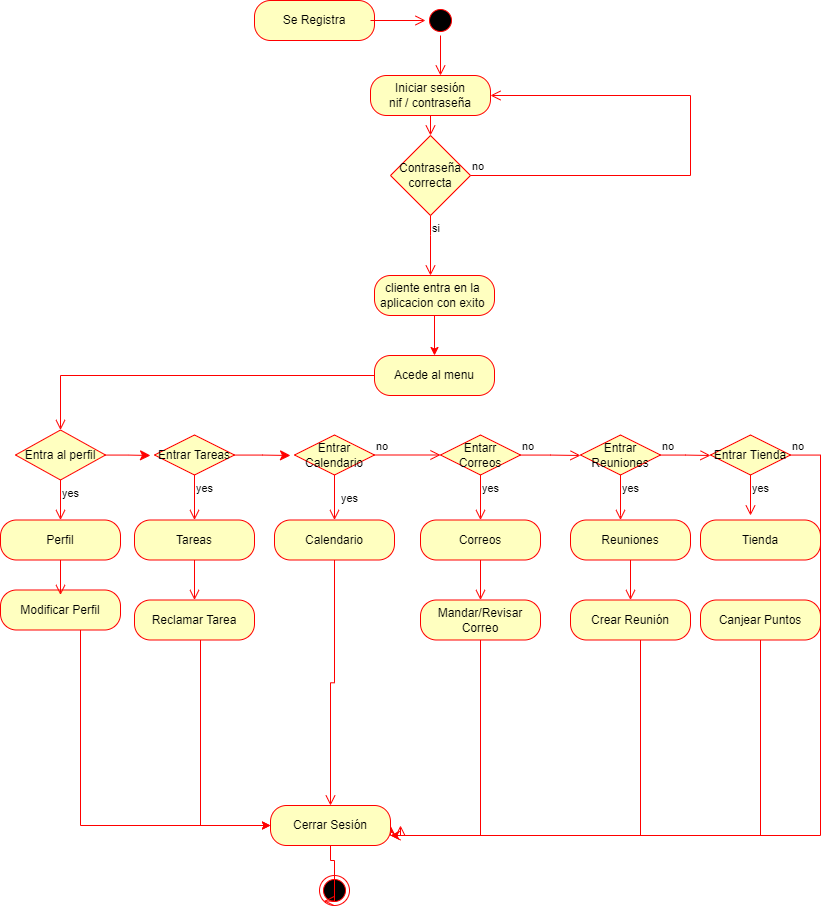

The diagram above was exported from draw.io. Its source (the exported page's mxGraphModel, read from the mxfile embedded in the PNG):
<mxGraphModel dx="1483" dy="781" grid="1" gridSize="10" guides="1" tooltips="1" connect="1" arrows="1" fold="1" page="1" pageScale="1" pageWidth="827" pageHeight="1169" math="0" shadow="0">
  <root>
    <mxCell id="WIyWlLk6GJQsqaUBKTNV-0" />
    <mxCell id="WIyWlLk6GJQsqaUBKTNV-1" parent="WIyWlLk6GJQsqaUBKTNV-0" />
    <mxCell id="QlTnTAcAJMpUkDS5K5yw-1" value="" style="ellipse;html=1;shape=startState;fillColor=#000000;strokeColor=#ff0000;" parent="WIyWlLk6GJQsqaUBKTNV-1" vertex="1">
      <mxGeometry x="425" y="160" width="30" height="30" as="geometry" />
    </mxCell>
    <mxCell id="QlTnTAcAJMpUkDS5K5yw-2" value="" style="edgeStyle=orthogonalEdgeStyle;html=1;verticalAlign=bottom;endArrow=open;endSize=8;strokeColor=#ff0000;rounded=0;" parent="WIyWlLk6GJQsqaUBKTNV-1" source="QlTnTAcAJMpUkDS5K5yw-1" edge="1">
      <mxGeometry relative="1" as="geometry">
        <mxPoint x="440" y="230" as="targetPoint" />
      </mxGeometry>
    </mxCell>
    <mxCell id="QlTnTAcAJMpUkDS5K5yw-13" value="Contraseña correcta" style="rhombus;whiteSpace=wrap;html=1;fillColor=#ffffc0;strokeColor=#ff0000;" parent="WIyWlLk6GJQsqaUBKTNV-1" vertex="1">
      <mxGeometry x="390" y="290" width="80" height="80" as="geometry" />
    </mxCell>
    <mxCell id="QlTnTAcAJMpUkDS5K5yw-14" value="no" style="edgeStyle=orthogonalEdgeStyle;html=1;align=left;verticalAlign=bottom;endArrow=open;endSize=8;strokeColor=#ff0000;rounded=0;entryX=1;entryY=0.5;entryDx=0;entryDy=0;" parent="WIyWlLk6GJQsqaUBKTNV-1" source="QlTnTAcAJMpUkDS5K5yw-13" target="QlTnTAcAJMpUkDS5K5yw-31" edge="1">
      <mxGeometry x="-1" relative="1" as="geometry">
        <mxPoint x="500" y="260" as="targetPoint" />
        <Array as="points">
          <mxPoint x="690" y="330" />
          <mxPoint x="690" y="250" />
        </Array>
      </mxGeometry>
    </mxCell>
    <mxCell id="QlTnTAcAJMpUkDS5K5yw-15" value="si" style="edgeStyle=orthogonalEdgeStyle;html=1;align=left;verticalAlign=top;endArrow=open;endSize=8;strokeColor=#ff0000;rounded=0;" parent="WIyWlLk6GJQsqaUBKTNV-1" source="QlTnTAcAJMpUkDS5K5yw-13" target="QlTnTAcAJMpUkDS5K5yw-29" edge="1">
      <mxGeometry x="-1" relative="1" as="geometry">
        <mxPoint x="440" y="420" as="targetPoint" />
        <Array as="points">
          <mxPoint x="430" y="390" />
          <mxPoint x="430" y="390" />
        </Array>
      </mxGeometry>
    </mxCell>
    <mxCell id="QlTnTAcAJMpUkDS5K5yw-27" value="Se Registra" style="rounded=1;whiteSpace=wrap;html=1;arcSize=40;fontColor=#000000;fillColor=#ffffc0;strokeColor=#ff0000;" parent="WIyWlLk6GJQsqaUBKTNV-1" vertex="1">
      <mxGeometry x="254" y="155" width="120" height="40" as="geometry" />
    </mxCell>
    <mxCell id="QlTnTAcAJMpUkDS5K5yw-28" value="" style="edgeStyle=orthogonalEdgeStyle;html=1;verticalAlign=bottom;endArrow=open;endSize=8;strokeColor=#ff0000;rounded=0;entryX=0;entryY=0.5;entryDx=0;entryDy=0;" parent="WIyWlLk6GJQsqaUBKTNV-1" target="QlTnTAcAJMpUkDS5K5yw-1" edge="1">
      <mxGeometry relative="1" as="geometry">
        <mxPoint x="520" y="470" as="targetPoint" />
        <mxPoint x="370" y="175" as="sourcePoint" />
      </mxGeometry>
    </mxCell>
    <mxCell id="QlTnTAcAJMpUkDS5K5yw-45" style="edgeStyle=orthogonalEdgeStyle;rounded=0;orthogonalLoop=1;jettySize=auto;html=1;exitX=0.5;exitY=1;exitDx=0;exitDy=0;endArrow=classic;endFill=1;strokeColor=#FF0000;" parent="WIyWlLk6GJQsqaUBKTNV-1" source="QlTnTAcAJMpUkDS5K5yw-29" edge="1">
      <mxGeometry relative="1" as="geometry">
        <Array as="points">
          <mxPoint x="434" y="470" />
        </Array>
        <mxPoint x="434" y="510" as="targetPoint" />
      </mxGeometry>
    </mxCell>
    <mxCell id="QlTnTAcAJMpUkDS5K5yw-29" value="cliente entra en la&amp;nbsp; aplicacion con exito&amp;nbsp;" style="rounded=1;whiteSpace=wrap;html=1;arcSize=40;fontColor=#000000;fillColor=#ffffc0;strokeColor=#ff0000;" parent="WIyWlLk6GJQsqaUBKTNV-1" vertex="1">
      <mxGeometry x="374" y="430" width="120" height="40" as="geometry" />
    </mxCell>
    <mxCell id="QlTnTAcAJMpUkDS5K5yw-31" value="Iniciar sesión&lt;br&gt;nif / contraseña" style="rounded=1;whiteSpace=wrap;html=1;arcSize=40;fontColor=#000000;fillColor=#ffffc0;strokeColor=#ff0000;" parent="WIyWlLk6GJQsqaUBKTNV-1" vertex="1">
      <mxGeometry x="370" y="230" width="120" height="40" as="geometry" />
    </mxCell>
    <mxCell id="QlTnTAcAJMpUkDS5K5yw-35" value="" style="edgeStyle=orthogonalEdgeStyle;html=1;verticalAlign=bottom;endArrow=open;endSize=8;strokeColor=#ff0000;rounded=0;entryX=0.5;entryY=0;entryDx=0;entryDy=0;" parent="WIyWlLk6GJQsqaUBKTNV-1" source="QlTnTAcAJMpUkDS5K5yw-31" target="QlTnTAcAJMpUkDS5K5yw-13" edge="1">
      <mxGeometry relative="1" as="geometry">
        <mxPoint x="270" y="320" as="targetPoint" />
        <mxPoint x="400" y="300" as="sourcePoint" />
      </mxGeometry>
    </mxCell>
    <mxCell id="noCi-JM1xxosY84Gt_b9-2" value="Acede al menu" style="rounded=1;whiteSpace=wrap;html=1;arcSize=40;fontColor=#000000;fillColor=#ffffc0;strokeColor=#ff0000;" parent="WIyWlLk6GJQsqaUBKTNV-1" vertex="1">
      <mxGeometry x="374" y="510" width="120" height="40" as="geometry" />
    </mxCell>
    <mxCell id="noCi-JM1xxosY84Gt_b9-3" value="" style="edgeStyle=orthogonalEdgeStyle;html=1;verticalAlign=bottom;endArrow=open;endSize=8;strokeColor=#ff0000;rounded=0;entryX=0.5;entryY=0;entryDx=0;entryDy=0;" parent="WIyWlLk6GJQsqaUBKTNV-1" source="noCi-JM1xxosY84Gt_b9-2" target="3IxxyXGAHAQYtw6I_Ox1-2" edge="1">
      <mxGeometry relative="1" as="geometry">
        <mxPoint x="435" y="590" as="targetPoint" />
        <Array as="points" />
      </mxGeometry>
    </mxCell>
    <mxCell id="noCi-JM1xxosY84Gt_b9-11" value="Tareas" style="rounded=1;whiteSpace=wrap;html=1;arcSize=40;fontColor=#000000;fillColor=#ffffc0;strokeColor=#ff0000;" parent="WIyWlLk6GJQsqaUBKTNV-1" vertex="1">
      <mxGeometry x="134" y="674.5" width="120" height="40" as="geometry" />
    </mxCell>
    <mxCell id="noCi-JM1xxosY84Gt_b9-12" value="" style="edgeStyle=orthogonalEdgeStyle;html=1;verticalAlign=bottom;endArrow=open;endSize=8;strokeColor=#ff0000;rounded=0;" parent="WIyWlLk6GJQsqaUBKTNV-1" source="noCi-JM1xxosY84Gt_b9-11" target="noCi-JM1xxosY84Gt_b9-15" edge="1">
      <mxGeometry relative="1" as="geometry">
        <mxPoint x="244" y="764.5" as="targetPoint" />
        <Array as="points" />
      </mxGeometry>
    </mxCell>
    <mxCell id="3IxxyXGAHAQYtw6I_Ox1-32" style="edgeStyle=orthogonalEdgeStyle;rounded=0;orthogonalLoop=1;jettySize=auto;html=1;endArrow=classic;endFill=1;strokeColor=#FF0000;" edge="1" parent="WIyWlLk6GJQsqaUBKTNV-1" source="noCi-JM1xxosY84Gt_b9-15" target="noCi-JM1xxosY84Gt_b9-42">
      <mxGeometry relative="1" as="geometry">
        <Array as="points">
          <mxPoint x="200" y="980" />
        </Array>
      </mxGeometry>
    </mxCell>
    <mxCell id="noCi-JM1xxosY84Gt_b9-15" value="Reclamar Tarea" style="rounded=1;whiteSpace=wrap;html=1;arcSize=40;fontColor=#000000;fillColor=#ffffc0;strokeColor=#ff0000;" parent="WIyWlLk6GJQsqaUBKTNV-1" vertex="1">
      <mxGeometry x="134" y="754.5" width="120" height="40" as="geometry" />
    </mxCell>
    <mxCell id="noCi-JM1xxosY84Gt_b9-17" value="Calendario" style="rounded=1;whiteSpace=wrap;html=1;arcSize=40;fontColor=#000000;fillColor=#ffffc0;strokeColor=#ff0000;" parent="WIyWlLk6GJQsqaUBKTNV-1" vertex="1">
      <mxGeometry x="274" y="674.5" width="120" height="40" as="geometry" />
    </mxCell>
    <mxCell id="noCi-JM1xxosY84Gt_b9-18" value="" style="edgeStyle=orthogonalEdgeStyle;html=1;verticalAlign=bottom;endArrow=open;endSize=8;strokeColor=#ff0000;rounded=0;" parent="WIyWlLk6GJQsqaUBKTNV-1" source="noCi-JM1xxosY84Gt_b9-17" target="noCi-JM1xxosY84Gt_b9-42" edge="1">
      <mxGeometry relative="1" as="geometry">
        <mxPoint x="334" y="780" as="targetPoint" />
      </mxGeometry>
    </mxCell>
    <mxCell id="noCi-JM1xxosY84Gt_b9-20" value="Correos" style="rounded=1;whiteSpace=wrap;html=1;arcSize=40;fontColor=#000000;fillColor=#ffffc0;strokeColor=#ff0000;" parent="WIyWlLk6GJQsqaUBKTNV-1" vertex="1">
      <mxGeometry x="420" y="674.5" width="120" height="40" as="geometry" />
    </mxCell>
    <mxCell id="noCi-JM1xxosY84Gt_b9-21" value="" style="edgeStyle=orthogonalEdgeStyle;html=1;verticalAlign=bottom;endArrow=open;endSize=8;strokeColor=#ff0000;rounded=0;" parent="WIyWlLk6GJQsqaUBKTNV-1" source="noCi-JM1xxosY84Gt_b9-20" target="noCi-JM1xxosY84Gt_b9-23" edge="1">
      <mxGeometry relative="1" as="geometry">
        <mxPoint x="500" y="774.5" as="targetPoint" />
      </mxGeometry>
    </mxCell>
    <mxCell id="3IxxyXGAHAQYtw6I_Ox1-33" style="edgeStyle=orthogonalEdgeStyle;rounded=0;orthogonalLoop=1;jettySize=auto;html=1;entryX=1;entryY=0.75;entryDx=0;entryDy=0;endArrow=classic;endFill=1;strokeColor=#FF0000;" edge="1" parent="WIyWlLk6GJQsqaUBKTNV-1" source="noCi-JM1xxosY84Gt_b9-23" target="noCi-JM1xxosY84Gt_b9-42">
      <mxGeometry relative="1" as="geometry">
        <Array as="points">
          <mxPoint x="480" y="990" />
        </Array>
      </mxGeometry>
    </mxCell>
    <mxCell id="noCi-JM1xxosY84Gt_b9-23" value="Mandar/Revisar&lt;br&gt;Correo" style="rounded=1;whiteSpace=wrap;html=1;arcSize=40;fontColor=#000000;fillColor=#ffffc0;strokeColor=#ff0000;" parent="WIyWlLk6GJQsqaUBKTNV-1" vertex="1">
      <mxGeometry x="420" y="754.5" width="120" height="40" as="geometry" />
    </mxCell>
    <mxCell id="noCi-JM1xxosY84Gt_b9-25" value="Tienda" style="rounded=1;whiteSpace=wrap;html=1;arcSize=40;fontColor=#000000;fillColor=#ffffc0;strokeColor=#ff0000;" parent="WIyWlLk6GJQsqaUBKTNV-1" vertex="1">
      <mxGeometry x="700" y="674.5" width="120" height="40" as="geometry" />
    </mxCell>
    <mxCell id="noCi-JM1xxosY84Gt_b9-27" value="Reuniones" style="rounded=1;whiteSpace=wrap;html=1;arcSize=40;fontColor=#000000;fillColor=#ffffc0;strokeColor=#ff0000;" parent="WIyWlLk6GJQsqaUBKTNV-1" vertex="1">
      <mxGeometry x="570" y="674.5" width="120" height="40" as="geometry" />
    </mxCell>
    <mxCell id="noCi-JM1xxosY84Gt_b9-28" value="" style="edgeStyle=orthogonalEdgeStyle;html=1;verticalAlign=bottom;endArrow=open;endSize=8;strokeColor=#ff0000;rounded=0;" parent="WIyWlLk6GJQsqaUBKTNV-1" source="noCi-JM1xxosY84Gt_b9-27" target="noCi-JM1xxosY84Gt_b9-36" edge="1">
      <mxGeometry relative="1" as="geometry">
        <mxPoint x="660" y="814.5" as="targetPoint" />
      </mxGeometry>
    </mxCell>
    <mxCell id="noCi-JM1xxosY84Gt_b9-36" value="Crear Reunión" style="rounded=1;whiteSpace=wrap;html=1;arcSize=40;fontColor=#000000;fillColor=#ffffc0;strokeColor=#ff0000;" parent="WIyWlLk6GJQsqaUBKTNV-1" vertex="1">
      <mxGeometry x="570" y="754.5" width="120" height="40" as="geometry" />
    </mxCell>
    <mxCell id="noCi-JM1xxosY84Gt_b9-37" value="" style="edgeStyle=orthogonalEdgeStyle;html=1;verticalAlign=bottom;endArrow=open;endSize=8;strokeColor=#ff0000;rounded=0;entryX=1;entryY=0.75;entryDx=0;entryDy=0;" parent="WIyWlLk6GJQsqaUBKTNV-1" source="noCi-JM1xxosY84Gt_b9-36" edge="1" target="noCi-JM1xxosY84Gt_b9-42">
      <mxGeometry relative="1" as="geometry">
        <mxPoint x="630" y="830" as="targetPoint" />
        <Array as="points">
          <mxPoint x="640" y="990" />
        </Array>
      </mxGeometry>
    </mxCell>
    <mxCell id="3IxxyXGAHAQYtw6I_Ox1-34" style="edgeStyle=orthogonalEdgeStyle;rounded=0;orthogonalLoop=1;jettySize=auto;html=1;entryX=1;entryY=0.5;entryDx=0;entryDy=0;endArrow=classic;endFill=1;strokeColor=#FF0000;" edge="1" parent="WIyWlLk6GJQsqaUBKTNV-1" source="noCi-JM1xxosY84Gt_b9-38" target="noCi-JM1xxosY84Gt_b9-42">
      <mxGeometry relative="1" as="geometry">
        <Array as="points">
          <mxPoint x="760" y="990" />
          <mxPoint x="390" y="990" />
        </Array>
      </mxGeometry>
    </mxCell>
    <mxCell id="noCi-JM1xxosY84Gt_b9-38" value="Canjear Puntos" style="rounded=1;whiteSpace=wrap;html=1;arcSize=40;fontColor=#000000;fillColor=#ffffc0;strokeColor=#ff0000;" parent="WIyWlLk6GJQsqaUBKTNV-1" vertex="1">
      <mxGeometry x="700" y="754.5" width="120" height="40" as="geometry" />
    </mxCell>
    <mxCell id="noCi-JM1xxosY84Gt_b9-41" value="" style="ellipse;html=1;shape=endState;fillColor=#000000;strokeColor=#ff0000;" parent="WIyWlLk6GJQsqaUBKTNV-1" vertex="1">
      <mxGeometry x="319" y="1030" width="30" height="30" as="geometry" />
    </mxCell>
    <mxCell id="noCi-JM1xxosY84Gt_b9-42" value="Cerrar Sesión" style="rounded=1;whiteSpace=wrap;html=1;arcSize=40;fontColor=#000000;fillColor=#ffffc0;strokeColor=#ff0000;" parent="WIyWlLk6GJQsqaUBKTNV-1" vertex="1">
      <mxGeometry x="270" y="960" width="120" height="40" as="geometry" />
    </mxCell>
    <mxCell id="noCi-JM1xxosY84Gt_b9-43" value="" style="edgeStyle=orthogonalEdgeStyle;html=1;verticalAlign=bottom;endArrow=open;endSize=8;strokeColor=#ff0000;rounded=0;entryX=0;entryY=1;entryDx=0;entryDy=0;" parent="WIyWlLk6GJQsqaUBKTNV-1" source="noCi-JM1xxosY84Gt_b9-42" edge="1" target="noCi-JM1xxosY84Gt_b9-41">
      <mxGeometry relative="1" as="geometry">
        <mxPoint x="340" y="1050" as="targetPoint" />
        <Array as="points">
          <mxPoint x="330" y="1015" />
          <mxPoint x="334" y="1015" />
          <mxPoint x="334" y="1056" />
        </Array>
      </mxGeometry>
    </mxCell>
    <mxCell id="3IxxyXGAHAQYtw6I_Ox1-31" style="edgeStyle=orthogonalEdgeStyle;rounded=0;orthogonalLoop=1;jettySize=auto;html=1;endArrow=classic;endFill=1;strokeColor=#FF0000;" edge="1" parent="WIyWlLk6GJQsqaUBKTNV-1" source="3IxxyXGAHAQYtw6I_Ox1-1" target="noCi-JM1xxosY84Gt_b9-42">
      <mxGeometry relative="1" as="geometry">
        <mxPoint x="60" y="940" as="targetPoint" />
        <Array as="points">
          <mxPoint x="80" y="980" />
        </Array>
      </mxGeometry>
    </mxCell>
    <mxCell id="3IxxyXGAHAQYtw6I_Ox1-1" value="Modificar Perfil" style="rounded=1;whiteSpace=wrap;html=1;arcSize=40;fontColor=#000000;fillColor=#ffffc0;strokeColor=#ff0000;" vertex="1" parent="WIyWlLk6GJQsqaUBKTNV-1">
      <mxGeometry y="744.5" width="120" height="40" as="geometry" />
    </mxCell>
    <mxCell id="3IxxyXGAHAQYtw6I_Ox1-2" value="Entra al perfil" style="rhombus;whiteSpace=wrap;html=1;fillColor=#ffffc0;strokeColor=#ff0000;" vertex="1" parent="WIyWlLk6GJQsqaUBKTNV-1">
      <mxGeometry x="15" y="584.5" width="90" height="50" as="geometry" />
    </mxCell>
    <mxCell id="3IxxyXGAHAQYtw6I_Ox1-4" value="yes" style="edgeStyle=orthogonalEdgeStyle;html=1;align=left;verticalAlign=top;endArrow=open;endSize=8;strokeColor=#ff0000;rounded=0;entryX=0.5;entryY=0;entryDx=0;entryDy=0;" edge="1" source="3IxxyXGAHAQYtw6I_Ox1-2" parent="WIyWlLk6GJQsqaUBKTNV-1">
      <mxGeometry x="-1" relative="1" as="geometry">
        <mxPoint x="60" y="674.5" as="targetPoint" />
      </mxGeometry>
    </mxCell>
    <mxCell id="3IxxyXGAHAQYtw6I_Ox1-5" value="Perfil" style="rounded=1;whiteSpace=wrap;html=1;arcSize=40;fontColor=#000000;fillColor=#ffffc0;strokeColor=#ff0000;" vertex="1" parent="WIyWlLk6GJQsqaUBKTNV-1">
      <mxGeometry y="674.5" width="120" height="40" as="geometry" />
    </mxCell>
    <mxCell id="3IxxyXGAHAQYtw6I_Ox1-6" value="" style="edgeStyle=orthogonalEdgeStyle;html=1;verticalAlign=bottom;endArrow=open;endSize=8;strokeColor=#ff0000;rounded=0;" edge="1" parent="WIyWlLk6GJQsqaUBKTNV-1">
      <mxGeometry relative="1" as="geometry">
        <mxPoint x="60" y="749.5" as="targetPoint" />
        <mxPoint x="60" y="714.5" as="sourcePoint" />
      </mxGeometry>
    </mxCell>
    <mxCell id="3IxxyXGAHAQYtw6I_Ox1-14" value="yes" style="edgeStyle=orthogonalEdgeStyle;html=1;align=left;verticalAlign=top;endArrow=open;endSize=8;strokeColor=#ff0000;rounded=0;entryX=0.5;entryY=0;entryDx=0;entryDy=0;" edge="1" source="3IxxyXGAHAQYtw6I_Ox1-12" parent="WIyWlLk6GJQsqaUBKTNV-1" target="noCi-JM1xxosY84Gt_b9-11">
      <mxGeometry x="-1" relative="1" as="geometry">
        <mxPoint x="185" y="694.5" as="targetPoint" />
      </mxGeometry>
    </mxCell>
    <mxCell id="3IxxyXGAHAQYtw6I_Ox1-16" value="no" style="edgeStyle=orthogonalEdgeStyle;html=1;align=left;verticalAlign=bottom;endArrow=open;endSize=8;strokeColor=#ff0000;rounded=0;entryX=0;entryY=0.5;entryDx=0;entryDy=0;" edge="1" parent="WIyWlLk6GJQsqaUBKTNV-1" source="3IxxyXGAHAQYtw6I_Ox1-15" target="3IxxyXGAHAQYtw6I_Ox1-18">
      <mxGeometry x="-1" relative="1" as="geometry">
        <mxPoint x="460" y="610" as="targetPoint" />
      </mxGeometry>
    </mxCell>
    <mxCell id="3IxxyXGAHAQYtw6I_Ox1-17" value="yes" style="edgeStyle=orthogonalEdgeStyle;html=1;align=left;verticalAlign=top;endArrow=open;endSize=8;strokeColor=#ff0000;rounded=0;" edge="1" parent="WIyWlLk6GJQsqaUBKTNV-1" source="3IxxyXGAHAQYtw6I_Ox1-15" target="noCi-JM1xxosY84Gt_b9-17">
      <mxGeometry x="-0.5333" y="5" relative="1" as="geometry">
        <mxPoint x="365" y="674.5" as="targetPoint" />
        <mxPoint as="offset" />
      </mxGeometry>
    </mxCell>
    <mxCell id="3IxxyXGAHAQYtw6I_Ox1-18" value="Entarr Correos" style="rhombus;whiteSpace=wrap;html=1;fillColor=#ffffc0;strokeColor=#ff0000;" vertex="1" parent="WIyWlLk6GJQsqaUBKTNV-1">
      <mxGeometry x="440" y="589.5" width="80" height="40" as="geometry" />
    </mxCell>
    <mxCell id="3IxxyXGAHAQYtw6I_Ox1-19" value="no" style="edgeStyle=orthogonalEdgeStyle;html=1;align=left;verticalAlign=bottom;endArrow=open;endSize=8;strokeColor=#ff0000;rounded=0;" edge="1" source="3IxxyXGAHAQYtw6I_Ox1-18" parent="WIyWlLk6GJQsqaUBKTNV-1">
      <mxGeometry x="-1" relative="1" as="geometry">
        <mxPoint x="580" y="610" as="targetPoint" />
      </mxGeometry>
    </mxCell>
    <mxCell id="3IxxyXGAHAQYtw6I_Ox1-20" value="yes" style="edgeStyle=orthogonalEdgeStyle;html=1;align=left;verticalAlign=top;endArrow=open;endSize=8;strokeColor=#ff0000;rounded=0;entryX=0.5;entryY=0;entryDx=0;entryDy=0;" edge="1" source="3IxxyXGAHAQYtw6I_Ox1-18" parent="WIyWlLk6GJQsqaUBKTNV-1" target="noCi-JM1xxosY84Gt_b9-20">
      <mxGeometry x="-1" relative="1" as="geometry">
        <mxPoint x="500" y="670" as="targetPoint" />
      </mxGeometry>
    </mxCell>
    <mxCell id="3IxxyXGAHAQYtw6I_Ox1-21" value="Entrar Reuniones" style="rhombus;whiteSpace=wrap;html=1;fillColor=#ffffc0;strokeColor=#ff0000;" vertex="1" parent="WIyWlLk6GJQsqaUBKTNV-1">
      <mxGeometry x="580" y="589.5" width="80" height="40" as="geometry" />
    </mxCell>
    <mxCell id="3IxxyXGAHAQYtw6I_Ox1-22" value="no" style="edgeStyle=orthogonalEdgeStyle;html=1;align=left;verticalAlign=bottom;endArrow=open;endSize=8;strokeColor=#ff0000;rounded=0;" edge="1" source="3IxxyXGAHAQYtw6I_Ox1-21" parent="WIyWlLk6GJQsqaUBKTNV-1">
      <mxGeometry x="-1" relative="1" as="geometry">
        <mxPoint x="710" y="610" as="targetPoint" />
      </mxGeometry>
    </mxCell>
    <mxCell id="3IxxyXGAHAQYtw6I_Ox1-23" value="yes" style="edgeStyle=orthogonalEdgeStyle;html=1;align=left;verticalAlign=top;endArrow=open;endSize=8;strokeColor=#ff0000;rounded=0;" edge="1" source="3IxxyXGAHAQYtw6I_Ox1-21" parent="WIyWlLk6GJQsqaUBKTNV-1" target="noCi-JM1xxosY84Gt_b9-27">
      <mxGeometry x="-1" relative="1" as="geometry">
        <mxPoint x="667" y="714.5" as="targetPoint" />
        <Array as="points">
          <mxPoint x="620" y="670" />
          <mxPoint x="620" y="670" />
        </Array>
      </mxGeometry>
    </mxCell>
    <mxCell id="3IxxyXGAHAQYtw6I_Ox1-25" value="Entrar Tienda" style="rhombus;whiteSpace=wrap;html=1;fillColor=#ffffc0;strokeColor=#ff0000;" vertex="1" parent="WIyWlLk6GJQsqaUBKTNV-1">
      <mxGeometry x="710" y="589.5" width="80" height="40" as="geometry" />
    </mxCell>
    <mxCell id="3IxxyXGAHAQYtw6I_Ox1-26" value="no" style="edgeStyle=orthogonalEdgeStyle;html=1;align=left;verticalAlign=bottom;endArrow=open;endSize=8;strokeColor=#ff0000;rounded=0;" edge="1" source="3IxxyXGAHAQYtw6I_Ox1-25" parent="WIyWlLk6GJQsqaUBKTNV-1">
      <mxGeometry x="-1" relative="1" as="geometry">
        <mxPoint x="400" y="980" as="targetPoint" />
        <Array as="points">
          <mxPoint x="820" y="610" />
          <mxPoint x="820" y="990" />
          <mxPoint x="400" y="990" />
        </Array>
      </mxGeometry>
    </mxCell>
    <mxCell id="3IxxyXGAHAQYtw6I_Ox1-27" value="yes" style="edgeStyle=orthogonalEdgeStyle;html=1;align=left;verticalAlign=top;endArrow=open;endSize=8;strokeColor=#ff0000;rounded=0;" edge="1" source="3IxxyXGAHAQYtw6I_Ox1-25" parent="WIyWlLk6GJQsqaUBKTNV-1">
      <mxGeometry x="-1" relative="1" as="geometry">
        <mxPoint x="750" y="670" as="targetPoint" />
      </mxGeometry>
    </mxCell>
    <mxCell id="3IxxyXGAHAQYtw6I_Ox1-12" value="Entrar Tareas" style="rhombus;whiteSpace=wrap;html=1;fillColor=#ffffc0;strokeColor=#ff0000;" vertex="1" parent="WIyWlLk6GJQsqaUBKTNV-1">
      <mxGeometry x="154" y="589.5" width="80" height="40" as="geometry" />
    </mxCell>
    <mxCell id="3IxxyXGAHAQYtw6I_Ox1-29" value="" style="edgeStyle=orthogonalEdgeStyle;html=1;align=left;verticalAlign=bottom;endArrow=classic;endSize=8;strokeColor=#ff0000;rounded=0;endFill=1;" edge="1" parent="WIyWlLk6GJQsqaUBKTNV-1" source="3IxxyXGAHAQYtw6I_Ox1-2">
      <mxGeometry x="-1" relative="1" as="geometry">
        <mxPoint x="150" y="610" as="targetPoint" />
        <mxPoint x="105" y="609.5" as="sourcePoint" />
      </mxGeometry>
    </mxCell>
    <mxCell id="3IxxyXGAHAQYtw6I_Ox1-15" value="Entrar Calendario" style="rhombus;whiteSpace=wrap;html=1;fillColor=#ffffc0;strokeColor=#ff0000;" vertex="1" parent="WIyWlLk6GJQsqaUBKTNV-1">
      <mxGeometry x="294" y="589.5" width="80" height="40" as="geometry" />
    </mxCell>
    <mxCell id="3IxxyXGAHAQYtw6I_Ox1-30" value="" style="edgeStyle=orthogonalEdgeStyle;html=1;align=left;verticalAlign=bottom;endArrow=classic;endSize=8;strokeColor=#ff0000;rounded=0;endFill=1;" edge="1" parent="WIyWlLk6GJQsqaUBKTNV-1" source="3IxxyXGAHAQYtw6I_Ox1-12">
      <mxGeometry x="-1" relative="1" as="geometry">
        <mxPoint x="290" y="610" as="targetPoint" />
        <mxPoint x="234" y="609.5" as="sourcePoint" />
      </mxGeometry>
    </mxCell>
  </root>
</mxGraphModel>